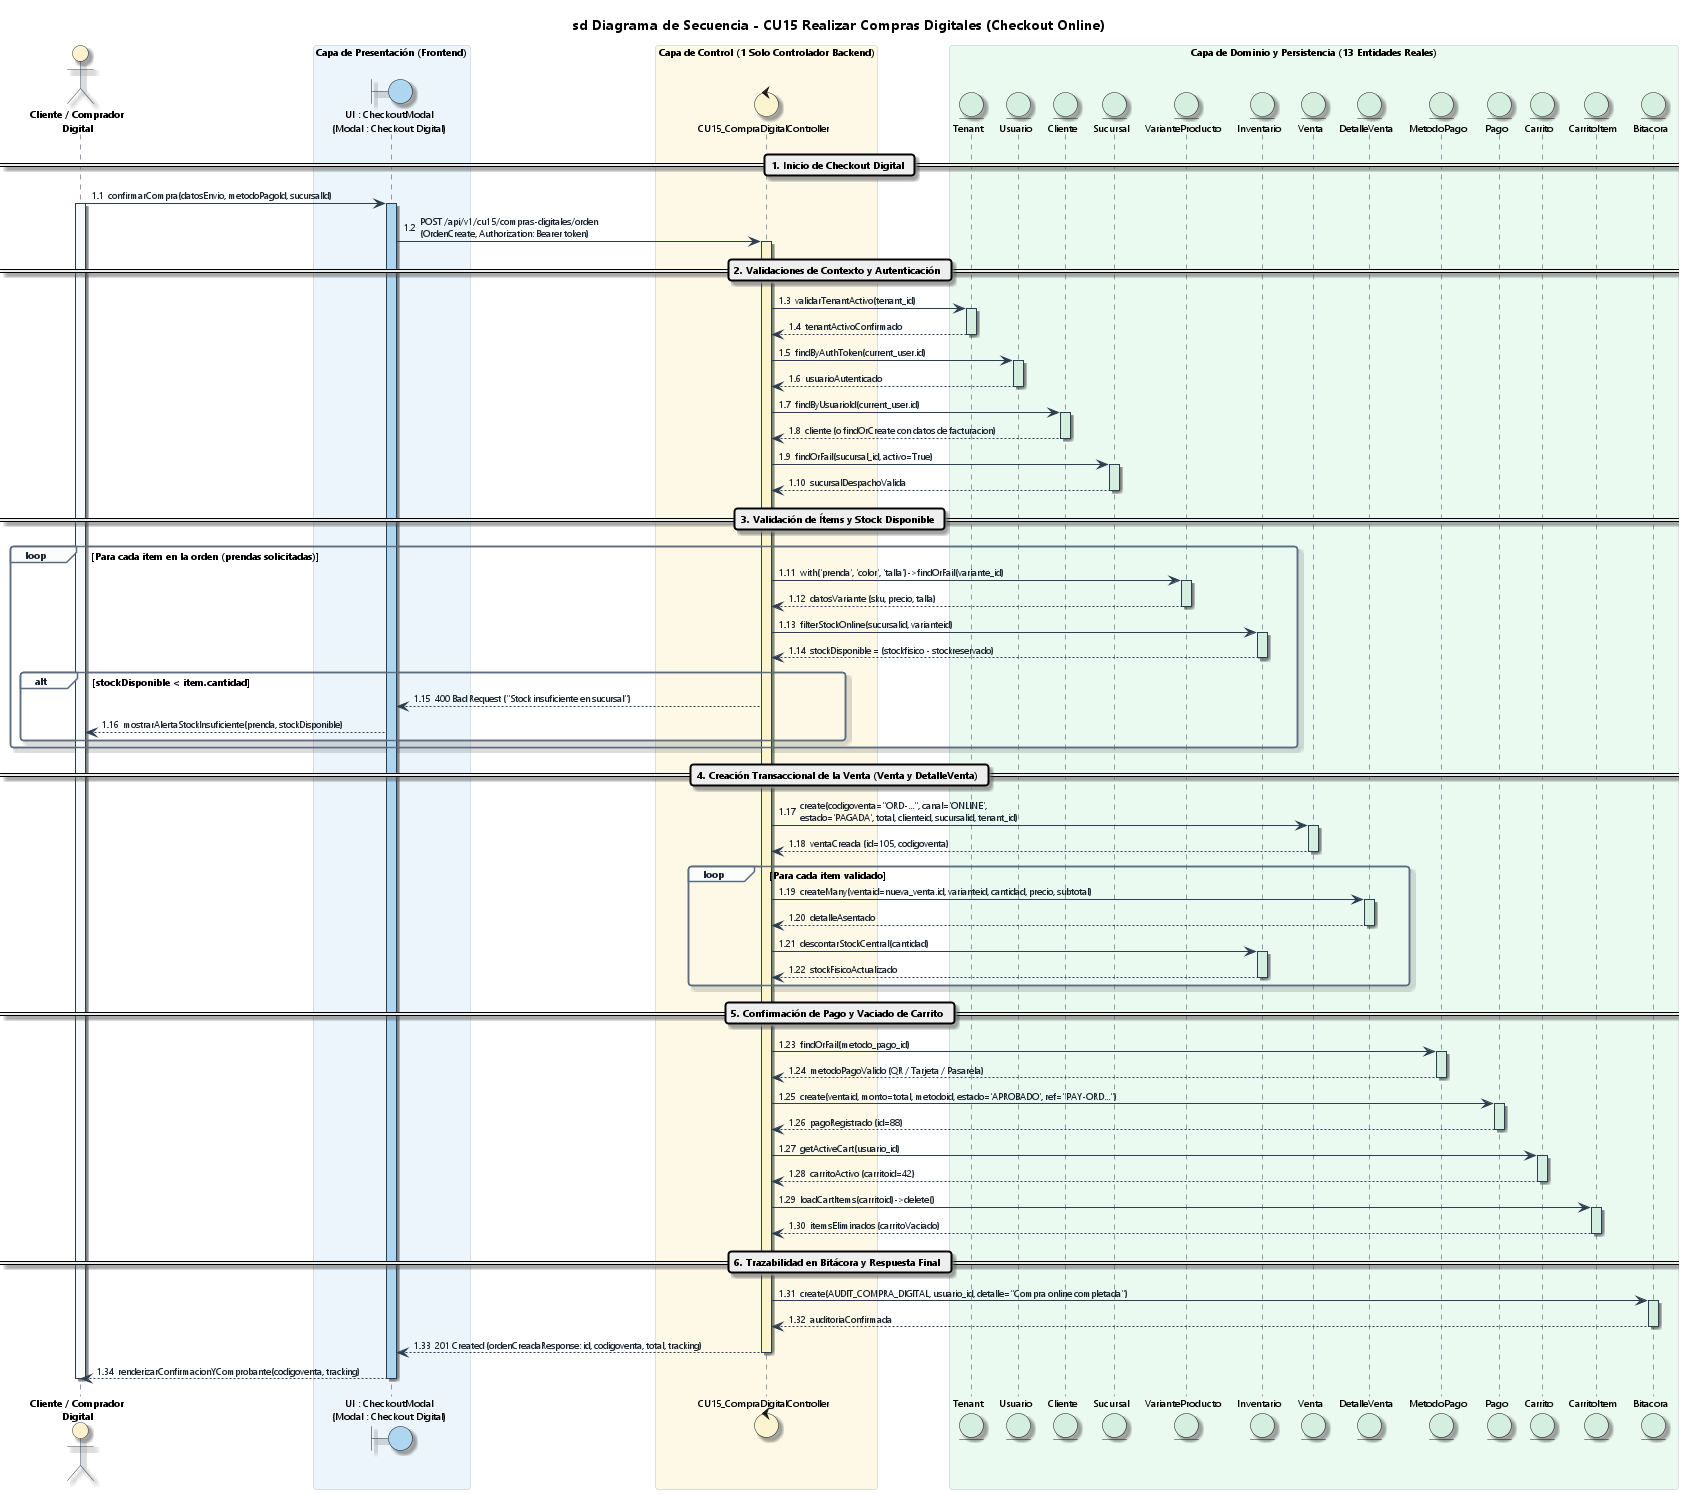

The diagram above was rendered by PlantUML. Its source (embedded in the PNG):
@startuml Diagrama_Secuencia_CU15_Realizar_Compras_Digitales_EA
' ==============================================================================
' DIAGRAMA DE SECUENCIA (UML 2.5 / ICONIX) - CU15: REALIZAR COMPRAS DIGITALES
' Estilo: Enterprise Architect 15 / 16
' Proyecto: ECOMMERCE_TIENDA (SaaS Multi-Tenant)
' Reglas Estrictas:
'  1. Un solo Controlador Físico: CU15_CompraDigitalController
'  2. 13 Entidades Exactas (Correspondencia 1-a-1 con Robustez y Controller)
'  3. Mapeo estricto: Boundary -> Control -> Entities
' ==============================================================================

title **sd Diagrama de Secuencia - CU15 Realizar Compras Digitales (Checkout Online)**

' --- CONFIGURACIÓN VISUAL ENTERPRISE ARCHITECT ---
skinparam backgroundColor #FFFFFF
skinparam defaultFontName "Segoe UI"
skinparam defaultFontSize 10
skinparam roundcorner 6
skinparam shadowing true

skinparam sequence {
    ArrowColor #2C3E50
    ArrowFontColor #1B2631
    ArrowFontSize 9
    
    LifeLineBorderColor #2C3E50
    LifeLineBackgroundColor #F8F9F9
    
    ParticipantBorderColor #2C3E50
    ParticipantBackgroundColor #FFF2CC
    ParticipantFontSize 10
    ParticipantFontStyle bold
    
    ActorBorderColor #2C3E50
    ActorBackgroundColor #FFF2CC
    ActorFontSize 10
    ActorFontStyle bold
    
    GroupBorderColor #5D6D7E
    GroupHeaderFontColor #1B2631
    GroupBackgroundColor #FBFCFC
    
    BoxBorderColor #BDC3C7
    BoxBackgroundColor #F8F9F9
    BoxFontSize 10
    BoxFontStyle bold
}

' ==============================================================================
' PARTICIPANTES (BCE: 1 ACTOR, 1 BOUNDARY, 1 CONTROL, 13 ENTITIES)
' ==============================================================================
actor "Cliente / Comprador\nDigital" as ActCliente #FFF2CC

box "Capa de Presentación (Frontend)" #EBF5FB
    boundary "UI : CheckoutModal\n(Modal : Checkout Digital)" as B_Checkout #AED6F1
end box

box "Capa de Control (1 Solo Controlador Backend)" #FEF9E7
    control "CU15_CompraDigitalController" as C_Ctrl #FCF3CF
end box

box "Capa de Dominio y Persistencia (13 Entidades Reales)" #EAFAF1
    entity "Tenant" as E_Tenant #D4EFDF
    entity "Usuario" as E_User #D4EFDF
    entity "Cliente" as E_Cliente #D4EFDF
    entity "Sucursal" as E_Suc #D4EFDF
    entity "VarianteProducto" as E_Variante #D4EFDF
    entity "Inventario" as E_Inv #D4EFDF
    entity "Venta" as E_Venta #D4EFDF
    entity "DetalleVenta" as E_Detalle #D4EFDF
    entity "MetodoPago" as E_Metodo #D4EFDF
    entity "Pago" as E_Pago #D4EFDF
    entity "Carrito" as E_Carrito #D4EFDF
    entity "CarritoItem" as E_Item #D4EFDF
    entity "Bitacora" as E_Bitacora #D4EFDF
end box

' ==============================================================================
' FLUJO SECUENCIAL Y MENSAJES NUMERADOS
' ==============================================================================

autonumber 1.1 "<b>[0.0]</b>"

== 1. Inicio de Checkout Digital ==

ActCliente -> B_Checkout : confirmarCompra(datosEnvio, metodoPagoId, sucursalId)
activate ActCliente
activate B_Checkout #AED6F1

B_Checkout -> C_Ctrl : POST /api/v1/cu15/compras-digitales/orden\n(OrdenCreate, Authorization: Bearer token)
activate C_Ctrl #FCF3CF

== 2. Validaciones de Contexto y Autenticación ==

C_Ctrl -> E_Tenant : validarTenantActivo(tenant_id)
activate E_Tenant #D4EFDF
E_Tenant --> C_Ctrl : tenantActivoConfirmado
deactivate E_Tenant

C_Ctrl -> E_User : findByAuthToken(current_user.id)
activate E_User #D4EFDF
E_User --> C_Ctrl : usuarioAutenticado
deactivate E_User

C_Ctrl -> E_Cliente : findByUsuarioId(current_user.id)
activate E_Cliente #D4EFDF
E_Cliente --> C_Ctrl : cliente (o findOrCreate con datos de facturacion)
deactivate E_Cliente

C_Ctrl -> E_Suc : findOrFail(sucursal_id, activo=True)
activate E_Suc #D4EFDF
E_Suc --> C_Ctrl : sucursalDespachoValida
deactivate E_Suc

== 3. Validación de Ítems y Stock Disponible ==

loop Para cada item en la orden (prendas solicitadas)
    C_Ctrl -> E_Variante : with('prenda', 'color', 'talla')->findOrFail(variante_id)
    activate E_Variante #D4EFDF
    E_Variante --> C_Ctrl : datosVariante (sku, precio, talla)
    deactivate E_Variante

    C_Ctrl -> E_Inv : filterStockOnline(sucursalid, varianteid)
    activate E_Inv #D4EFDF
    E_Inv --> C_Ctrl : stockDisponible = (stockfisico - stockreservado)
    deactivate E_Inv

    alt stockDisponible < item.cantidad
        C_Ctrl --> B_Checkout : 400 Bad Request ("Stock insuficiente en sucursal")
        B_Checkout --> ActCliente : mostrarAlertaStockInsuficiente(prenda, stockDisponible)
    end
end

== 4. Creación Transaccional de la Venta (Venta y DetalleVenta) ==

C_Ctrl -> E_Venta : create(codigoventa="ORD-...", canal='ONLINE',\nestado='PAGADA', total, clienteid, sucursalid, tenant_id)
activate E_Venta #D4EFDF
E_Venta --> C_Ctrl : ventaCreada (id=105, codigoventa)
deactivate E_Venta

loop Para cada item validado
    C_Ctrl -> E_Detalle : createMany(ventaid=nueva_venta.id, varianteid, cantidad, precio, subtotal)
    activate E_Detalle #D4EFDF
    E_Detalle --> C_Ctrl : detalleAsentado
    deactivate E_Detalle

    C_Ctrl -> E_Inv : descontarStockCentral(cantidad)
    activate E_Inv #D4EFDF
    E_Inv --> C_Ctrl : stockFisicoActualizado
    deactivate E_Inv
end

== 5. Confirmación de Pago y Vaciado de Carrito ==

C_Ctrl -> E_Metodo : findOrFail(metodo_pago_id)
activate E_Metodo #D4EFDF
E_Metodo --> C_Ctrl : metodoPagoValido (QR / Tarjeta / Pasarela)
deactivate E_Metodo

C_Ctrl -> E_Pago : create(ventaid, monto=total, metodoid, estado='APROBADO', ref="PAY-ORD...")
activate E_Pago #D4EFDF
E_Pago --> C_Ctrl : pagoRegistrado (id=88)
deactivate E_Pago

C_Ctrl -> E_Carrito : getActiveCart(usuario_id)
activate E_Carrito #D4EFDF
E_Carrito --> C_Ctrl : carritoActivo (carritoid=42)
deactivate E_Carrito

C_Ctrl -> E_Item : loadCartItems(carritoid)->delete()
activate E_Item #D4EFDF
E_Item --> C_Ctrl : itemsEliminados (carritoVaciado)
deactivate E_Item

== 6. Trazabilidad en Bitácora y Respuesta Final ==

C_Ctrl -> E_Bitacora : create(AUDIT_COMPRA_DIGITAL, usuario_id, detalle="Compra online completada")
activate E_Bitacora #D4EFDF
E_Bitacora --> C_Ctrl : auditoriaConfirmada
deactivate E_Bitacora

C_Ctrl --> B_Checkout : 201 Created (ordenCreadaResponse: id, codigoventa, total, tracking)
deactivate C_Ctrl

B_Checkout --> ActCliente : renderizarConfirmacionYComprobante(codigoventa, tracking)
deactivate B_Checkout
deactivate ActCliente

@enduml